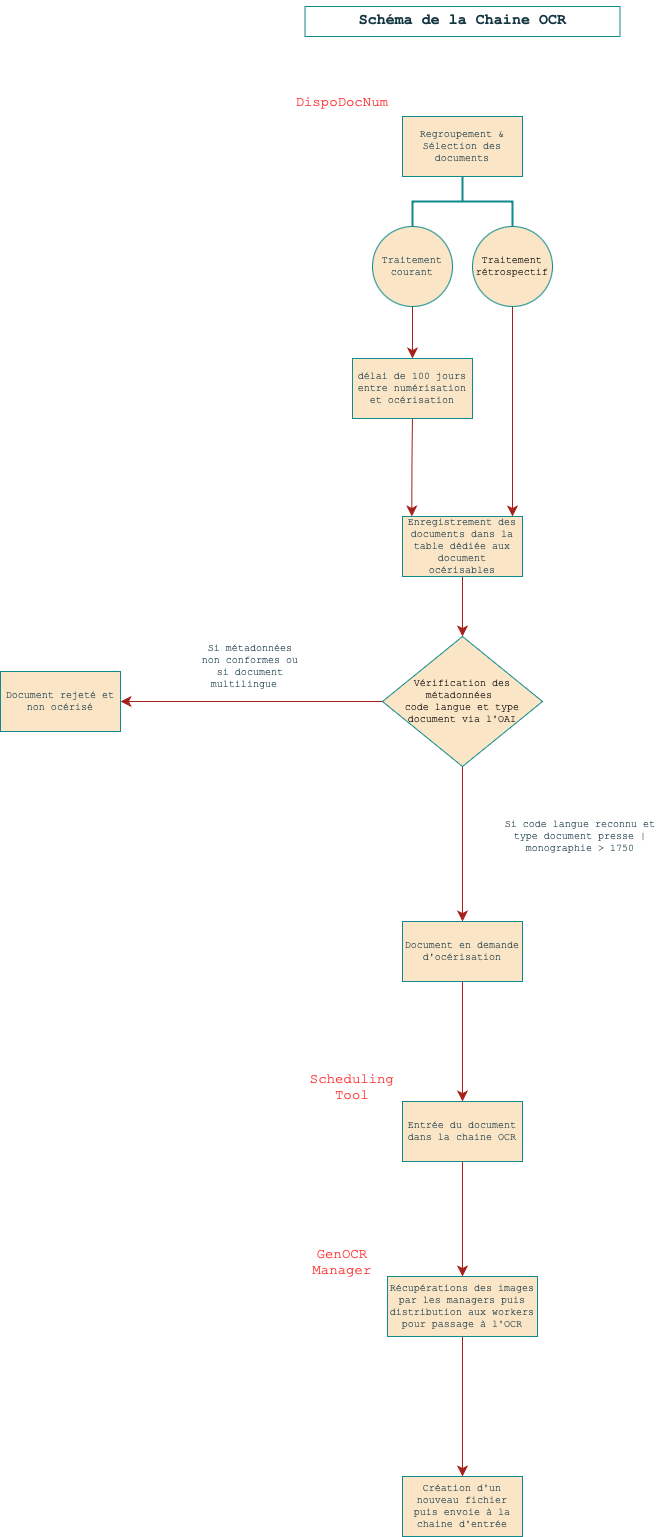

The diagram above was exported from draw.io. Its source (the exported page's mxGraphModel, read from the mxfile embedded in the PNG):
<mxGraphModel dx="609" dy="766" grid="0" gridSize="10" guides="1" tooltips="1" connect="1" arrows="1" fold="1" page="1" pageScale="1" pageWidth="1169" pageHeight="1654" math="0" shadow="0">
  <root>
    <mxCell id="WIyWlLk6GJQsqaUBKTNV-0" />
    <mxCell id="WIyWlLk6GJQsqaUBKTNV-1" parent="WIyWlLk6GJQsqaUBKTNV-0" />
    <mxCell id="LbNzeJiO9b0c2o1gHCAU-0" value="Regroupement &amp;amp; Sélection des documents" style="rounded=0;whiteSpace=wrap;html=1;fontFamily=Courier New;fontSize=10;labelBackgroundColor=none;fillColor=#FAE5C7;strokeColor=#0F8B8D;fontColor=#143642;" parent="WIyWlLk6GJQsqaUBKTNV-1" vertex="1">
      <mxGeometry x="542" y="132" width="120" height="60" as="geometry" />
    </mxCell>
    <mxCell id="LbNzeJiO9b0c2o1gHCAU-16" value="" style="edgeStyle=none;curved=1;rounded=0;orthogonalLoop=1;jettySize=auto;html=1;fontSize=10;startSize=8;endSize=8;fontFamily=Courier New;labelBackgroundColor=none;strokeColor=#A8201A;fontColor=default;" parent="WIyWlLk6GJQsqaUBKTNV-1" source="LbNzeJiO9b0c2o1gHCAU-7" target="LbNzeJiO9b0c2o1gHCAU-15" edge="1">
      <mxGeometry relative="1" as="geometry" />
    </mxCell>
    <mxCell id="LbNzeJiO9b0c2o1gHCAU-7" value="Traitement&lt;div style=&quot;font-size: 10px;&quot;&gt;courant&lt;/div&gt;" style="ellipse;whiteSpace=wrap;html=1;rounded=0;fontFamily=Courier New;fontSize=10;labelBackgroundColor=none;fillColor=#FAE5C7;strokeColor=#0F8B8D;fontColor=#143642;" parent="WIyWlLk6GJQsqaUBKTNV-1" vertex="1">
      <mxGeometry x="512" y="242" width="80" height="80" as="geometry" />
    </mxCell>
    <mxCell id="LbNzeJiO9b0c2o1gHCAU-14" value="" style="edgeStyle=none;curved=1;rounded=0;orthogonalLoop=1;jettySize=auto;html=1;fontSize=10;startSize=8;endSize=8;exitX=0.5;exitY=1;exitDx=0;exitDy=0;fontFamily=Courier New;labelBackgroundColor=none;strokeColor=#A8201A;fontColor=default;" parent="WIyWlLk6GJQsqaUBKTNV-1" source="LbNzeJiO9b0c2o1gHCAU-10" edge="1">
      <mxGeometry relative="1" as="geometry">
        <mxPoint x="652" y="338" as="sourcePoint" />
        <mxPoint x="652" y="532" as="targetPoint" />
        <Array as="points">
          <mxPoint x="652" y="479" />
          <mxPoint x="652" y="532" />
        </Array>
      </mxGeometry>
    </mxCell>
    <mxCell id="LbNzeJiO9b0c2o1gHCAU-10" value="&lt;span style=&quot;caret-color: rgb(0, 0, 0); color: rgb(0, 0, 0); font-size: 10px; font-style: normal; font-variant-caps: normal; font-weight: 400; letter-spacing: normal; text-align: center; text-indent: 0px; text-transform: none; white-space: normal; word-spacing: 0px; -webkit-text-stroke-width: 0px; text-decoration: none; float: none; display: inline !important;&quot;&gt;Traitement&lt;/span&gt;&lt;div style=&quot;caret-color: rgb(0, 0, 0); color: rgb(0, 0, 0); font-size: 10px; font-style: normal; font-variant-caps: normal; font-weight: 400; letter-spacing: normal; text-align: center; text-indent: 0px; text-transform: none; white-space: normal; word-spacing: 0px; -webkit-text-stroke-width: 0px; text-decoration: none;&quot;&gt;rétrospectif&lt;/div&gt;" style="ellipse;whiteSpace=wrap;html=1;rounded=0;fontFamily=Courier New;fontSize=10;labelBackgroundColor=none;fillColor=#FAE5C7;strokeColor=#0F8B8D;fontColor=#143642;" parent="WIyWlLk6GJQsqaUBKTNV-1" vertex="1">
      <mxGeometry x="612" y="242" width="80" height="80" as="geometry" />
    </mxCell>
    <mxCell id="LbNzeJiO9b0c2o1gHCAU-20" value="" style="edgeStyle=none;curved=1;rounded=0;orthogonalLoop=1;jettySize=auto;html=1;fontSize=10;startSize=8;endSize=8;fontFamily=Courier New;labelBackgroundColor=none;strokeColor=#A8201A;fontColor=default;" parent="WIyWlLk6GJQsqaUBKTNV-1" source="LbNzeJiO9b0c2o1gHCAU-13" edge="1">
      <mxGeometry relative="1" as="geometry">
        <mxPoint x="602" y="652" as="targetPoint" />
      </mxGeometry>
    </mxCell>
    <mxCell id="LbNzeJiO9b0c2o1gHCAU-13" value="Enregistrement des documents dans la table dédiée aux document océrisables" style="whiteSpace=wrap;html=1;rounded=0;fontFamily=Courier New;fontSize=10;labelBackgroundColor=none;fillColor=#FAE5C7;strokeColor=#0F8B8D;fontColor=#143642;" parent="WIyWlLk6GJQsqaUBKTNV-1" vertex="1">
      <mxGeometry x="542" y="532" width="120" height="60" as="geometry" />
    </mxCell>
    <mxCell id="LbNzeJiO9b0c2o1gHCAU-18" value="" style="edgeStyle=none;curved=1;rounded=0;orthogonalLoop=1;jettySize=auto;html=1;fontSize=10;startSize=8;endSize=8;exitX=0.5;exitY=1;exitDx=0;exitDy=0;fontFamily=Courier New;labelBackgroundColor=none;strokeColor=#A8201A;fontColor=default;" parent="WIyWlLk6GJQsqaUBKTNV-1" source="LbNzeJiO9b0c2o1gHCAU-15" edge="1">
      <mxGeometry relative="1" as="geometry">
        <mxPoint x="551.33" y="440" as="sourcePoint" />
        <mxPoint x="551.33" y="532" as="targetPoint" />
        <Array as="points">
          <mxPoint x="551.33" y="472" />
        </Array>
      </mxGeometry>
    </mxCell>
    <mxCell id="LbNzeJiO9b0c2o1gHCAU-15" value="délai de 100 jours&lt;div style=&quot;font-size: 10px;&quot;&gt;entre numérisation et océrisation&lt;/div&gt;" style="whiteSpace=wrap;html=1;rounded=0;fontFamily=Courier New;fontSize=10;labelBackgroundColor=none;fillColor=#FAE5C7;strokeColor=#0F8B8D;fontColor=#143642;" parent="WIyWlLk6GJQsqaUBKTNV-1" vertex="1">
      <mxGeometry x="492" y="374" width="120" height="60" as="geometry" />
    </mxCell>
    <mxCell id="LbNzeJiO9b0c2o1gHCAU-26" value="" style="edgeStyle=none;curved=1;rounded=0;orthogonalLoop=1;jettySize=auto;html=1;fontSize=10;startSize=8;endSize=8;fontFamily=Courier New;labelBackgroundColor=none;strokeColor=#A8201A;fontColor=default;" parent="WIyWlLk6GJQsqaUBKTNV-1" source="LbNzeJiO9b0c2o1gHCAU-24" target="LbNzeJiO9b0c2o1gHCAU-25" edge="1">
      <mxGeometry relative="1" as="geometry" />
    </mxCell>
    <mxCell id="LbNzeJiO9b0c2o1gHCAU-29" value="" style="edgeStyle=none;curved=1;rounded=0;orthogonalLoop=1;jettySize=auto;html=1;fontSize=10;startSize=8;endSize=8;fontFamily=Courier New;labelBackgroundColor=none;strokeColor=#A8201A;fontColor=default;" parent="WIyWlLk6GJQsqaUBKTNV-1" source="LbNzeJiO9b0c2o1gHCAU-24" target="LbNzeJiO9b0c2o1gHCAU-28" edge="1">
      <mxGeometry relative="1" as="geometry" />
    </mxCell>
    <mxCell id="LbNzeJiO9b0c2o1gHCAU-24" value="&lt;span style=&quot;caret-color: rgb(0, 0, 0); color: rgb(0, 0, 0); font-size: 10px; font-style: normal; font-variant-caps: normal; font-weight: 400; letter-spacing: normal; text-align: center; text-indent: 0px; text-transform: none; white-space: normal; word-spacing: 0px; -webkit-text-stroke-width: 0px; text-decoration: none; float: none; display: inline !important;&quot;&gt;Vérification des métadonnées&amp;nbsp;&lt;/span&gt;&lt;div style=&quot;caret-color: rgb(0, 0, 0); color: rgb(0, 0, 0); font-size: 10px; font-style: normal; font-variant-caps: normal; font-weight: 400; letter-spacing: normal; text-align: center; text-indent: 0px; text-transform: none; white-space: normal; word-spacing: 0px; -webkit-text-stroke-width: 0px; text-decoration: none;&quot;&gt;code langue et type document via l'OAI&lt;/div&gt;" style="rhombus;whiteSpace=wrap;html=1;fontFamily=Courier New;fontSize=10;labelBackgroundColor=none;fillColor=#FAE5C7;strokeColor=#0F8B8D;fontColor=#143642;" parent="WIyWlLk6GJQsqaUBKTNV-1" vertex="1">
      <mxGeometry x="522" y="652" width="160" height="130" as="geometry" />
    </mxCell>
    <mxCell id="LbNzeJiO9b0c2o1gHCAU-25" value="Document rejeté et non océrisé" style="whiteSpace=wrap;html=1;fontFamily=Courier New;fontSize=10;labelBackgroundColor=none;fillColor=#FAE5C7;strokeColor=#0F8B8D;fontColor=#143642;" parent="WIyWlLk6GJQsqaUBKTNV-1" vertex="1">
      <mxGeometry x="140" y="687" width="120" height="60" as="geometry" />
    </mxCell>
    <mxCell id="LbNzeJiO9b0c2o1gHCAU-27" value="&lt;font style=&quot;font-size: 10px;&quot;&gt;Si métadonnées non conformes ou si document multilingue &amp;nbsp;&lt;/font&gt;" style="text;html=1;align=center;verticalAlign=middle;whiteSpace=wrap;rounded=0;fontSize=10;fontFamily=Courier New;labelBackgroundColor=none;fontColor=#143642;" parent="WIyWlLk6GJQsqaUBKTNV-1" vertex="1">
      <mxGeometry x="334.5" y="652" width="110" height="60" as="geometry" />
    </mxCell>
    <mxCell id="LbNzeJiO9b0c2o1gHCAU-32" value="" style="edgeStyle=none;curved=1;rounded=0;orthogonalLoop=1;jettySize=auto;html=1;fontSize=10;startSize=8;endSize=8;fontFamily=Courier New;labelBackgroundColor=none;strokeColor=#A8201A;fontColor=default;" parent="WIyWlLk6GJQsqaUBKTNV-1" source="LbNzeJiO9b0c2o1gHCAU-28" target="LbNzeJiO9b0c2o1gHCAU-31" edge="1">
      <mxGeometry relative="1" as="geometry" />
    </mxCell>
    <mxCell id="LbNzeJiO9b0c2o1gHCAU-28" value="Document en demande d'océrisation" style="whiteSpace=wrap;html=1;fontFamily=Courier New;fontSize=10;labelBackgroundColor=none;fillColor=#FAE5C7;strokeColor=#0F8B8D;fontColor=#143642;" parent="WIyWlLk6GJQsqaUBKTNV-1" vertex="1">
      <mxGeometry x="542" y="937" width="120" height="60" as="geometry" />
    </mxCell>
    <mxCell id="LbNzeJiO9b0c2o1gHCAU-30" value="&lt;font style=&quot;font-size: 10px;&quot;&gt;Si code langue reconnu et type document presse | monographie &amp;gt; 1750&lt;/font&gt;" style="text;html=1;align=center;verticalAlign=middle;whiteSpace=wrap;rounded=0;fontSize=10;fontFamily=Courier New;labelBackgroundColor=none;fontColor=#143642;" parent="WIyWlLk6GJQsqaUBKTNV-1" vertex="1">
      <mxGeometry x="630" y="827" width="180" height="50" as="geometry" />
    </mxCell>
    <mxCell id="LbNzeJiO9b0c2o1gHCAU-37" value="" style="edgeStyle=none;curved=1;rounded=0;orthogonalLoop=1;jettySize=auto;html=1;fontSize=10;startSize=8;endSize=8;fontFamily=Courier New;labelBackgroundColor=none;strokeColor=#A8201A;fontColor=default;" parent="WIyWlLk6GJQsqaUBKTNV-1" source="LbNzeJiO9b0c2o1gHCAU-31" target="LbNzeJiO9b0c2o1gHCAU-36" edge="1">
      <mxGeometry relative="1" as="geometry" />
    </mxCell>
    <mxCell id="LbNzeJiO9b0c2o1gHCAU-31" value="Entrée du document dans la chaine OCR" style="whiteSpace=wrap;html=1;fontFamily=Courier New;fontSize=10;labelBackgroundColor=none;fillColor=#FAE5C7;strokeColor=#0F8B8D;fontColor=#143642;" parent="WIyWlLk6GJQsqaUBKTNV-1" vertex="1">
      <mxGeometry x="542" y="1117" width="120" height="60" as="geometry" />
    </mxCell>
    <mxCell id="LbNzeJiO9b0c2o1gHCAU-34" value="&lt;font style=&quot;font-size: 14px;&quot; color=&quot;#ff3333&quot;&gt;DispoDocNum&lt;/font&gt;" style="text;html=1;align=center;verticalAlign=middle;whiteSpace=wrap;rounded=0;fontSize=14;fontFamily=Courier New;labelBackgroundColor=none;fontColor=#143642;" parent="WIyWlLk6GJQsqaUBKTNV-1" vertex="1">
      <mxGeometry x="422" y="102" width="120" height="30" as="geometry" />
    </mxCell>
    <mxCell id="LbNzeJiO9b0c2o1gHCAU-35" value="&lt;font style=&quot;font-size: 14px;&quot; color=&quot;#ff3333&quot;&gt;Scheduling Tool&lt;/font&gt;" style="text;html=1;align=center;verticalAlign=middle;whiteSpace=wrap;rounded=0;fontSize=14;fontFamily=Courier New;labelBackgroundColor=none;fontColor=#143642;" parent="WIyWlLk6GJQsqaUBKTNV-1" vertex="1">
      <mxGeometry x="442" y="1087" width="100" height="30" as="geometry" />
    </mxCell>
    <mxCell id="LbNzeJiO9b0c2o1gHCAU-39" value="" style="edgeStyle=none;curved=1;rounded=0;orthogonalLoop=1;jettySize=auto;html=1;fontSize=10;startSize=8;endSize=8;fontFamily=Courier New;labelBackgroundColor=none;strokeColor=#A8201A;fontColor=default;" parent="WIyWlLk6GJQsqaUBKTNV-1" source="LbNzeJiO9b0c2o1gHCAU-36" target="LbNzeJiO9b0c2o1gHCAU-38" edge="1">
      <mxGeometry relative="1" as="geometry" />
    </mxCell>
    <mxCell id="LbNzeJiO9b0c2o1gHCAU-36" value="Récupérations des images par les managers puis distribution aux workers pour passage à l'OCR" style="whiteSpace=wrap;html=1;fontFamily=Courier New;fontSize=10;labelBackgroundColor=none;fillColor=#FAE5C7;strokeColor=#0F8B8D;fontColor=#143642;" parent="WIyWlLk6GJQsqaUBKTNV-1" vertex="1">
      <mxGeometry x="527" y="1292" width="150" height="60" as="geometry" />
    </mxCell>
    <mxCell id="LbNzeJiO9b0c2o1gHCAU-38" value="Création d'un nouveau fichier puis envoie à la chaine d'entrée" style="whiteSpace=wrap;html=1;fontFamily=Courier New;fontSize=10;labelBackgroundColor=none;fillColor=#FAE5C7;strokeColor=#0F8B8D;fontColor=#143642;" parent="WIyWlLk6GJQsqaUBKTNV-1" vertex="1">
      <mxGeometry x="542" y="1492" width="120" height="60" as="geometry" />
    </mxCell>
    <mxCell id="LbNzeJiO9b0c2o1gHCAU-40" value="&lt;font style=&quot;font-size: 14px;&quot; color=&quot;#ff3333&quot;&gt;GenOCR Manager&lt;/font&gt;" style="text;html=1;align=center;verticalAlign=middle;whiteSpace=wrap;rounded=0;fontSize=14;fontFamily=Courier New;labelBackgroundColor=none;fontColor=#143642;" parent="WIyWlLk6GJQsqaUBKTNV-1" vertex="1">
      <mxGeometry x="432" y="1262" width="100" height="30" as="geometry" />
    </mxCell>
    <mxCell id="fHT1y3HVtI-tLBY_RJmI-0" value="" style="strokeWidth=2;html=1;shape=mxgraph.flowchart.annotation_2;align=left;labelPosition=right;pointerEvents=1;direction=south;fontFamily=Courier New;fontSize=10;labelBackgroundColor=none;fillColor=#FAE5C7;strokeColor=#0F8B8D;fontColor=#143642;" parent="WIyWlLk6GJQsqaUBKTNV-1" vertex="1">
      <mxGeometry x="552" y="192" width="100" height="50" as="geometry" />
    </mxCell>
    <mxCell id="C30ATZxxu7CDQTI3PkqH-0" value="&lt;h2 style=&quot;font-size: 15px;&quot;&gt;Schéma de la Chaine OCR&lt;/h2&gt;" style="text;html=1;align=center;verticalAlign=middle;whiteSpace=wrap;rounded=0;strokeColor=#0F8B8D;fontFamily=Courier New;fontSize=15;labelBackgroundColor=none;fontColor=#143642;" parent="WIyWlLk6GJQsqaUBKTNV-1" vertex="1">
      <mxGeometry x="444.5" y="22" width="315" height="30" as="geometry" />
    </mxCell>
  </root>
</mxGraphModel>